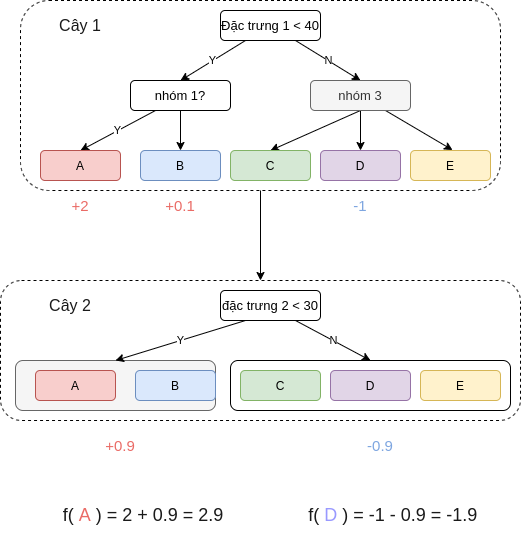

The diagram above was exported from draw.io. Its source (the exported page's mxGraphModel, read from the mxfile embedded in the PNG):
<mxGraphModel dx="1808" dy="567" grid="1" gridSize="10" guides="1" tooltips="1" connect="1" arrows="1" fold="1" page="1" pageScale="1" pageWidth="850" pageHeight="1100" math="0" shadow="0">
  <root>
    <mxCell id="0" />
    <mxCell id="1" parent="0" />
    <mxCell id="paf_537qvy_Hkz3M8KcK-52" value="" style="rounded=1;whiteSpace=wrap;html=1;fontSize=16;fontColor=#9999FF;dashed=1;" vertex="1" parent="1">
      <mxGeometry x="-10" y="190" width="480" height="190" as="geometry" />
    </mxCell>
    <mxCell id="paf_537qvy_Hkz3M8KcK-3" value="Y" style="rounded=0;orthogonalLoop=1;jettySize=auto;html=1;exitX=0.25;exitY=1;exitDx=0;exitDy=0;entryX=0.5;entryY=0;entryDx=0;entryDy=0;" edge="1" parent="1" source="paf_537qvy_Hkz3M8KcK-1" target="paf_537qvy_Hkz3M8KcK-2">
      <mxGeometry relative="1" as="geometry" />
    </mxCell>
    <mxCell id="paf_537qvy_Hkz3M8KcK-5" value="N" style="edgeStyle=none;rounded=0;orthogonalLoop=1;jettySize=auto;html=1;exitX=0.75;exitY=1;exitDx=0;exitDy=0;entryX=0.5;entryY=0;entryDx=0;entryDy=0;" edge="1" parent="1" source="paf_537qvy_Hkz3M8KcK-1" target="paf_537qvy_Hkz3M8KcK-4">
      <mxGeometry relative="1" as="geometry" />
    </mxCell>
    <mxCell id="paf_537qvy_Hkz3M8KcK-1" value="&lt;font style=&quot;font-size: 13px&quot;&gt;Đặc trưng 1 &amp;lt; 40&lt;/font&gt;" style="rounded=1;whiteSpace=wrap;html=1;" vertex="1" parent="1">
      <mxGeometry x="190" y="200" width="100" height="30" as="geometry" />
    </mxCell>
    <mxCell id="paf_537qvy_Hkz3M8KcK-16" value="Y" style="edgeStyle=none;rounded=0;orthogonalLoop=1;jettySize=auto;html=1;exitX=0.25;exitY=1;exitDx=0;exitDy=0;entryX=0.5;entryY=0;entryDx=0;entryDy=0;" edge="1" parent="1" source="paf_537qvy_Hkz3M8KcK-2" target="paf_537qvy_Hkz3M8KcK-15">
      <mxGeometry relative="1" as="geometry" />
    </mxCell>
    <mxCell id="paf_537qvy_Hkz3M8KcK-21" style="edgeStyle=none;rounded=0;orthogonalLoop=1;jettySize=auto;html=1;entryX=0.5;entryY=0;entryDx=0;entryDy=0;" edge="1" parent="1" source="paf_537qvy_Hkz3M8KcK-2" target="paf_537qvy_Hkz3M8KcK-14">
      <mxGeometry relative="1" as="geometry" />
    </mxCell>
    <mxCell id="paf_537qvy_Hkz3M8KcK-2" value="&lt;font style=&quot;font-size: 13px&quot;&gt;nhóm 1?&lt;/font&gt;" style="rounded=1;whiteSpace=wrap;html=1;" vertex="1" parent="1">
      <mxGeometry x="100" y="270" width="100" height="30" as="geometry" />
    </mxCell>
    <mxCell id="paf_537qvy_Hkz3M8KcK-23" style="edgeStyle=none;rounded=0;orthogonalLoop=1;jettySize=auto;html=1;exitX=0.5;exitY=1;exitDx=0;exitDy=0;entryX=0.5;entryY=0;entryDx=0;entryDy=0;" edge="1" parent="1" source="paf_537qvy_Hkz3M8KcK-4" target="paf_537qvy_Hkz3M8KcK-19">
      <mxGeometry relative="1" as="geometry" />
    </mxCell>
    <mxCell id="paf_537qvy_Hkz3M8KcK-27" style="edgeStyle=none;rounded=0;orthogonalLoop=1;jettySize=auto;html=1;exitX=0.75;exitY=1;exitDx=0;exitDy=0;entryX=0.526;entryY=-0.015;entryDx=0;entryDy=0;entryPerimeter=0;" edge="1" parent="1" source="paf_537qvy_Hkz3M8KcK-4" target="paf_537qvy_Hkz3M8KcK-20">
      <mxGeometry relative="1" as="geometry" />
    </mxCell>
    <mxCell id="8wRPxA28-9qWz2_6zwzh-1" style="edgeStyle=none;rounded=0;orthogonalLoop=1;jettySize=auto;html=1;exitX=0.5;exitY=1;exitDx=0;exitDy=0;entryX=0.5;entryY=0;entryDx=0;entryDy=0;fontSize=13;fontColor=#1A1A1A;" edge="1" parent="1" source="paf_537qvy_Hkz3M8KcK-4" target="paf_537qvy_Hkz3M8KcK-18">
      <mxGeometry relative="1" as="geometry" />
    </mxCell>
    <mxCell id="paf_537qvy_Hkz3M8KcK-4" value="&lt;font style=&quot;font-size: 13px&quot;&gt;nhóm 3&lt;/font&gt;" style="rounded=1;whiteSpace=wrap;html=1;fillColor=#f5f5f5;fontColor=#333333;strokeColor=#666666;" vertex="1" parent="1">
      <mxGeometry x="280" y="270" width="100" height="30" as="geometry" />
    </mxCell>
    <mxCell id="paf_537qvy_Hkz3M8KcK-14" value="B" style="rounded=1;whiteSpace=wrap;html=1;fillColor=#dae8fc;strokeColor=#6c8ebf;" vertex="1" parent="1">
      <mxGeometry x="110" y="340" width="80" height="30" as="geometry" />
    </mxCell>
    <mxCell id="paf_537qvy_Hkz3M8KcK-15" value="A" style="rounded=1;whiteSpace=wrap;html=1;fillColor=#f8cecc;strokeColor=#b85450;" vertex="1" parent="1">
      <mxGeometry x="10" y="340" width="80" height="30" as="geometry" />
    </mxCell>
    <mxCell id="paf_537qvy_Hkz3M8KcK-18" value="C" style="rounded=1;whiteSpace=wrap;html=1;fillColor=#d5e8d4;strokeColor=#82b366;" vertex="1" parent="1">
      <mxGeometry x="200" y="340" width="80" height="30" as="geometry" />
    </mxCell>
    <mxCell id="paf_537qvy_Hkz3M8KcK-19" value="D" style="rounded=1;whiteSpace=wrap;html=1;fillColor=#e1d5e7;strokeColor=#9673a6;" vertex="1" parent="1">
      <mxGeometry x="290" y="340" width="80" height="30" as="geometry" />
    </mxCell>
    <mxCell id="paf_537qvy_Hkz3M8KcK-20" value="E" style="rounded=1;whiteSpace=wrap;html=1;fillColor=#fff2cc;strokeColor=#d6b656;" vertex="1" parent="1">
      <mxGeometry x="380" y="340" width="80" height="30" as="geometry" />
    </mxCell>
    <mxCell id="paf_537qvy_Hkz3M8KcK-29" value="&lt;font style=&quot;font-size: 18px&quot;&gt;&lt;font color=&quot;#1a1a1a&quot; style=&quot;font-size: 18px&quot;&gt;f( &lt;/font&gt;A&lt;font color=&quot;#1a1a1a&quot; style=&quot;font-size: 18px&quot;&gt; ) = 2 + 0.9 = 2.9&amp;nbsp; &amp;nbsp; &amp;nbsp; &amp;nbsp; &amp;nbsp; &amp;nbsp; &amp;nbsp; &amp;nbsp; &amp;nbsp;f( &lt;/font&gt;&lt;font color=&quot;#9999ff&quot; style=&quot;font-size: 18px&quot;&gt;D&lt;/font&gt;&lt;font color=&quot;#1a1a1a&quot; style=&quot;font-size: 18px&quot;&gt; ) = -1 - 0.9 = -1.9&lt;/font&gt;&lt;/font&gt;" style="text;html=1;strokeColor=none;fillColor=none;align=center;verticalAlign=middle;whiteSpace=wrap;rounded=0;fontColor=#EA6B66;" vertex="1" parent="1">
      <mxGeometry x="5" y="680" width="470" height="50" as="geometry" />
    </mxCell>
    <mxCell id="paf_537qvy_Hkz3M8KcK-30" value="&lt;font style=&quot;font-size: 15px&quot;&gt;+2&lt;/font&gt;" style="text;html=1;strokeColor=none;fillColor=none;align=center;verticalAlign=middle;whiteSpace=wrap;rounded=0;fontColor=#EA6B66;" vertex="1" parent="1">
      <mxGeometry x="20" y="380" width="60" height="30" as="geometry" />
    </mxCell>
    <mxCell id="paf_537qvy_Hkz3M8KcK-31" value="&lt;font style=&quot;font-size: 15px&quot;&gt;+0.1&lt;/font&gt;" style="text;html=1;strokeColor=none;fillColor=none;align=center;verticalAlign=middle;whiteSpace=wrap;rounded=0;fontColor=#EA6B66;" vertex="1" parent="1">
      <mxGeometry x="120" y="380" width="60" height="30" as="geometry" />
    </mxCell>
    <mxCell id="paf_537qvy_Hkz3M8KcK-32" value="&lt;font color=&quot;#7ea6e0&quot; style=&quot;font-size: 15px&quot;&gt;-1&lt;/font&gt;" style="text;html=1;strokeColor=none;fillColor=none;align=center;verticalAlign=middle;whiteSpace=wrap;rounded=0;fontColor=#EA6B66;" vertex="1" parent="1">
      <mxGeometry x="300" y="380" width="60" height="30" as="geometry" />
    </mxCell>
    <mxCell id="paf_537qvy_Hkz3M8KcK-54" value="&lt;font color=&quot;#1a1a1a&quot;&gt;Cây 1&lt;/font&gt;" style="text;html=1;strokeColor=none;fillColor=none;align=center;verticalAlign=middle;whiteSpace=wrap;rounded=0;dashed=1;fontSize=16;fontColor=#9999FF;" vertex="1" parent="1">
      <mxGeometry x="20" y="200" width="60" height="30" as="geometry" />
    </mxCell>
    <mxCell id="paf_537qvy_Hkz3M8KcK-55" value="" style="rounded=1;whiteSpace=wrap;html=1;fontSize=16;fontColor=#9999FF;dashed=1;" vertex="1" parent="1">
      <mxGeometry x="-30" y="470" width="520" height="140" as="geometry" />
    </mxCell>
    <mxCell id="paf_537qvy_Hkz3M8KcK-49" value="" style="group" vertex="1" connectable="0" parent="1">
      <mxGeometry x="-5" y="550" width="490" height="80" as="geometry" />
    </mxCell>
    <mxCell id="paf_537qvy_Hkz3M8KcK-48" value="" style="rounded=1;whiteSpace=wrap;html=1;fontColor=#333333;fillColor=#f5f5f5;strokeColor=#666666;" vertex="1" parent="paf_537qvy_Hkz3M8KcK-49">
      <mxGeometry x="-10" width="200" height="50" as="geometry" />
    </mxCell>
    <mxCell id="paf_537qvy_Hkz3M8KcK-43" value="B" style="rounded=1;whiteSpace=wrap;html=1;fillColor=#dae8fc;strokeColor=#6c8ebf;" vertex="1" parent="paf_537qvy_Hkz3M8KcK-49">
      <mxGeometry x="110" y="10" width="80" height="30" as="geometry" />
    </mxCell>
    <mxCell id="paf_537qvy_Hkz3M8KcK-44" value="A" style="rounded=1;whiteSpace=wrap;html=1;fillColor=#f8cecc;strokeColor=#b85450;" vertex="1" parent="paf_537qvy_Hkz3M8KcK-49">
      <mxGeometry x="10" y="10" width="80" height="30" as="geometry" />
    </mxCell>
    <mxCell id="paf_537qvy_Hkz3M8KcK-51" value="" style="group" vertex="1" connectable="0" parent="1">
      <mxGeometry x="200" y="550" width="280" height="50" as="geometry" />
    </mxCell>
    <mxCell id="paf_537qvy_Hkz3M8KcK-50" value="" style="rounded=1;whiteSpace=wrap;html=1;fontColor=#9999FF;" vertex="1" parent="paf_537qvy_Hkz3M8KcK-51">
      <mxGeometry width="280" height="50" as="geometry" />
    </mxCell>
    <mxCell id="paf_537qvy_Hkz3M8KcK-45" value="C" style="rounded=1;whiteSpace=wrap;html=1;fillColor=#d5e8d4;strokeColor=#82b366;" vertex="1" parent="paf_537qvy_Hkz3M8KcK-51">
      <mxGeometry x="10" y="10" width="80" height="30" as="geometry" />
    </mxCell>
    <mxCell id="paf_537qvy_Hkz3M8KcK-46" value="D" style="rounded=1;whiteSpace=wrap;html=1;fillColor=#e1d5e7;strokeColor=#9673a6;" vertex="1" parent="paf_537qvy_Hkz3M8KcK-51">
      <mxGeometry x="100" y="10" width="80" height="30" as="geometry" />
    </mxCell>
    <mxCell id="paf_537qvy_Hkz3M8KcK-47" value="E" style="rounded=1;whiteSpace=wrap;html=1;fillColor=#fff2cc;strokeColor=#d6b656;" vertex="1" parent="paf_537qvy_Hkz3M8KcK-51">
      <mxGeometry x="190" y="10" width="80" height="30" as="geometry" />
    </mxCell>
    <mxCell id="paf_537qvy_Hkz3M8KcK-35" value="&lt;font style=&quot;font-size: 13px&quot;&gt;đặc trưng 2 &amp;lt; 30&lt;/font&gt;" style="rounded=1;whiteSpace=wrap;html=1;" vertex="1" parent="1">
      <mxGeometry x="190" y="480" width="100" height="30" as="geometry" />
    </mxCell>
    <mxCell id="paf_537qvy_Hkz3M8KcK-34" value="N" style="edgeStyle=none;rounded=0;orthogonalLoop=1;jettySize=auto;html=1;exitX=0.75;exitY=1;exitDx=0;exitDy=0;entryX=0.5;entryY=0;entryDx=0;entryDy=0;" edge="1" parent="1" source="paf_537qvy_Hkz3M8KcK-35" target="paf_537qvy_Hkz3M8KcK-50">
      <mxGeometry relative="1" as="geometry">
        <mxPoint x="330" y="550" as="targetPoint" />
      </mxGeometry>
    </mxCell>
    <mxCell id="paf_537qvy_Hkz3M8KcK-33" value="Y" style="rounded=0;orthogonalLoop=1;jettySize=auto;html=1;exitX=0.25;exitY=1;exitDx=0;exitDy=0;entryX=0.5;entryY=0;entryDx=0;entryDy=0;" edge="1" parent="1" source="paf_537qvy_Hkz3M8KcK-35" target="paf_537qvy_Hkz3M8KcK-48">
      <mxGeometry relative="1" as="geometry">
        <mxPoint x="150" y="550" as="targetPoint" />
      </mxGeometry>
    </mxCell>
    <mxCell id="paf_537qvy_Hkz3M8KcK-56" value="&lt;font color=&quot;#1a1a1a&quot;&gt;Cây 2&lt;/font&gt;" style="text;html=1;strokeColor=none;fillColor=none;align=center;verticalAlign=middle;whiteSpace=wrap;rounded=0;dashed=1;fontSize=16;fontColor=#9999FF;" vertex="1" parent="1">
      <mxGeometry x="10" y="480" width="60" height="30" as="geometry" />
    </mxCell>
    <mxCell id="paf_537qvy_Hkz3M8KcK-57" value="&lt;font style=&quot;font-size: 15px&quot;&gt;+0.9&lt;/font&gt;" style="text;html=1;strokeColor=none;fillColor=none;align=center;verticalAlign=middle;whiteSpace=wrap;rounded=0;fontColor=#EA6B66;" vertex="1" parent="1">
      <mxGeometry x="60" y="620" width="60" height="30" as="geometry" />
    </mxCell>
    <mxCell id="paf_537qvy_Hkz3M8KcK-58" value="&lt;font color=&quot;#7ea6e0&quot; style=&quot;font-size: 15px&quot;&gt;-0.9&lt;/font&gt;" style="text;html=1;strokeColor=none;fillColor=none;align=center;verticalAlign=middle;whiteSpace=wrap;rounded=0;fontColor=#EA6B66;" vertex="1" parent="1">
      <mxGeometry x="320" y="620" width="60" height="30" as="geometry" />
    </mxCell>
    <mxCell id="paf_537qvy_Hkz3M8KcK-59" value="" style="endArrow=classic;html=1;rounded=0;fontSize=15;fontColor=#1A1A1A;exitX=0.5;exitY=1;exitDx=0;exitDy=0;entryX=0.5;entryY=0;entryDx=0;entryDy=0;" edge="1" parent="1" source="paf_537qvy_Hkz3M8KcK-52" target="paf_537qvy_Hkz3M8KcK-55">
      <mxGeometry width="50" height="50" relative="1" as="geometry">
        <mxPoint x="280" y="440" as="sourcePoint" />
        <mxPoint x="330" y="390" as="targetPoint" />
      </mxGeometry>
    </mxCell>
  </root>
</mxGraphModel>